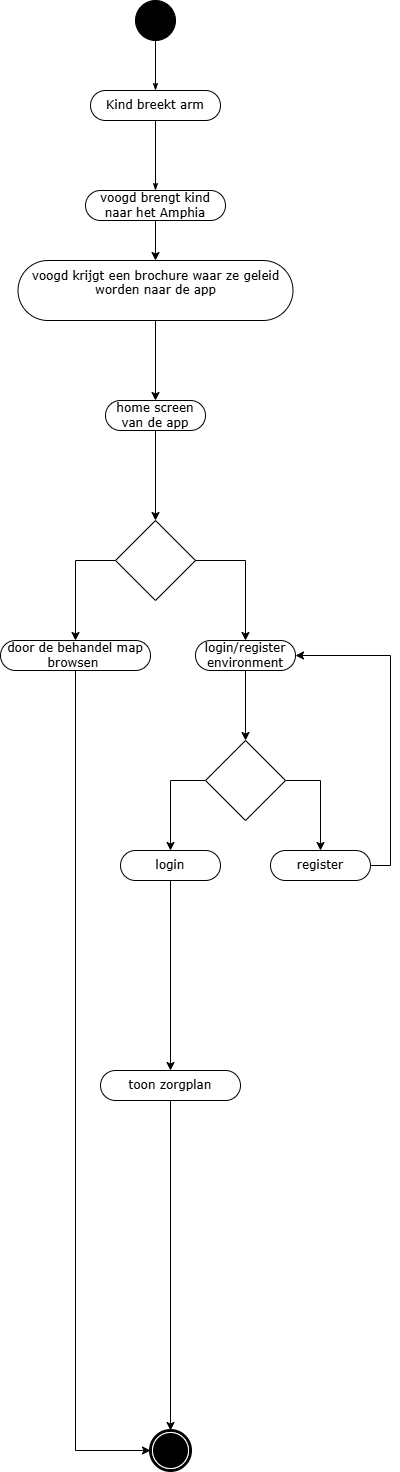

The diagram above was exported from draw.io. Its source (the exported page's mxGraphModel, read from the mxfile embedded in the PNG):
<mxGraphModel dx="3090" dy="3618" grid="1" gridSize="10" guides="1" tooltips="1" connect="1" arrows="1" fold="1" page="1" pageScale="1" pageWidth="850" pageHeight="1100" background="none" math="0" shadow="0">
  <root>
    <mxCell id="0" />
    <mxCell id="1" parent="0" />
    <mxCell id="60571a20871a0731-4" value="" style="ellipse;whiteSpace=wrap;html=1;rounded=0;shadow=0;comic=0;labelBackgroundColor=none;strokeWidth=1;fillColor=#000000;fontFamily=Verdana;fontSize=12;align=center;" parent="1" vertex="1">
      <mxGeometry x="385" y="-2030" width="40" height="40" as="geometry" />
    </mxCell>
    <mxCell id="1c1d494c118603dd-27" style="edgeStyle=orthogonalEdgeStyle;rounded=0;html=1;labelBackgroundColor=none;startArrow=none;startFill=0;startSize=5;endArrow=classicThin;endFill=1;endSize=5;jettySize=auto;orthogonalLoop=1;strokeWidth=1;fontFamily=Verdana;fontSize=12" parent="1" source="60571a20871a0731-4" target="60571a20871a0731-8" edge="1">
      <mxGeometry relative="1" as="geometry" />
    </mxCell>
    <mxCell id="60571a20871a0731-8" value="Kind breekt arm" style="rounded=1;whiteSpace=wrap;html=1;shadow=0;comic=0;labelBackgroundColor=none;strokeWidth=1;fontFamily=Verdana;fontSize=12;align=center;arcSize=50;" parent="1" vertex="1">
      <mxGeometry x="340" y="-1940" width="130" height="30" as="geometry" />
    </mxCell>
    <mxCell id="S_mSx6IT24Qt2igMgHde-2" value="" style="edgeStyle=orthogonalEdgeStyle;rounded=0;html=1;entryX=0.5;entryY=0;labelBackgroundColor=none;startArrow=none;startFill=0;startSize=5;endArrow=classicThin;endFill=1;endSize=5;jettySize=auto;orthogonalLoop=1;strokeWidth=1;fontFamily=Verdana;fontSize=12" edge="1" parent="1" source="60571a20871a0731-8" target="1c1d494c118603dd-5">
      <mxGeometry relative="1" as="geometry">
        <Array as="points" />
        <mxPoint x="464" y="-1680" as="sourcePoint" />
        <mxPoint x="464" as="targetPoint" />
      </mxGeometry>
    </mxCell>
    <mxCell id="S_mSx6IT24Qt2igMgHde-12" style="edgeStyle=orthogonalEdgeStyle;rounded=0;orthogonalLoop=1;jettySize=auto;html=1;exitX=0.5;exitY=1;exitDx=0;exitDy=0;entryX=0.5;entryY=0;entryDx=0;entryDy=0;" edge="1" parent="1" source="1c1d494c118603dd-5" target="1c1d494c118603dd-18">
      <mxGeometry relative="1" as="geometry" />
    </mxCell>
    <mxCell id="1c1d494c118603dd-5" value="voogd brengt kind naar het Amphia" style="rounded=1;whiteSpace=wrap;html=1;shadow=0;comic=0;labelBackgroundColor=none;strokeWidth=1;fontFamily=Verdana;fontSize=12;align=center;arcSize=50;" parent="1" vertex="1">
      <mxGeometry x="335" y="-1840" width="140" height="30" as="geometry" />
    </mxCell>
    <mxCell id="S_mSx6IT24Qt2igMgHde-18" style="edgeStyle=orthogonalEdgeStyle;rounded=0;orthogonalLoop=1;jettySize=auto;html=1;exitX=0.5;exitY=1;exitDx=0;exitDy=0;entryX=0.5;entryY=0;entryDx=0;entryDy=0;" edge="1" parent="1" source="1c1d494c118603dd-7" target="S_mSx6IT24Qt2igMgHde-17">
      <mxGeometry relative="1" as="geometry" />
    </mxCell>
    <mxCell id="1c1d494c118603dd-7" value="login/register environment" style="rounded=1;whiteSpace=wrap;html=1;shadow=0;comic=0;labelBackgroundColor=none;strokeWidth=1;fontFamily=Verdana;fontSize=12;align=center;arcSize=50;" parent="1" vertex="1">
      <mxGeometry x="445" y="-1390" width="100" height="30" as="geometry" />
    </mxCell>
    <mxCell id="S_mSx6IT24Qt2igMgHde-49" style="edgeStyle=orthogonalEdgeStyle;rounded=0;orthogonalLoop=1;jettySize=auto;html=1;exitX=0.5;exitY=1;exitDx=0;exitDy=0;entryX=0;entryY=0.5;entryDx=0;entryDy=0;" edge="1" parent="1" source="1c1d494c118603dd-8" target="60571a20871a0731-5">
      <mxGeometry relative="1" as="geometry" />
    </mxCell>
    <mxCell id="1c1d494c118603dd-8" value="door de behandel map browsen&amp;nbsp;" style="rounded=1;whiteSpace=wrap;html=1;shadow=0;comic=0;labelBackgroundColor=none;strokeWidth=1;fontFamily=Verdana;fontSize=12;align=center;arcSize=50;" parent="1" vertex="1">
      <mxGeometry x="250" y="-1390" width="150" height="30" as="geometry" />
    </mxCell>
    <mxCell id="S_mSx6IT24Qt2igMgHde-48" style="edgeStyle=orthogonalEdgeStyle;rounded=0;orthogonalLoop=1;jettySize=auto;html=1;exitX=0.5;exitY=1;exitDx=0;exitDy=0;" edge="1" parent="1" source="1c1d494c118603dd-16" target="S_mSx6IT24Qt2igMgHde-46">
      <mxGeometry relative="1" as="geometry" />
    </mxCell>
    <mxCell id="1c1d494c118603dd-16" value="home screen van de app" style="rounded=1;whiteSpace=wrap;html=1;shadow=0;comic=0;labelBackgroundColor=none;strokeWidth=1;fontFamily=Verdana;fontSize=12;align=center;arcSize=50;" parent="1" vertex="1">
      <mxGeometry x="355" y="-1630" width="100" height="30" as="geometry" />
    </mxCell>
    <mxCell id="S_mSx6IT24Qt2igMgHde-6" style="edgeStyle=orthogonalEdgeStyle;rounded=0;orthogonalLoop=1;jettySize=auto;html=1;exitX=0.5;exitY=1;exitDx=0;exitDy=0;" edge="1" parent="1" source="1c1d494c118603dd-16" target="1c1d494c118603dd-16">
      <mxGeometry relative="1" as="geometry" />
    </mxCell>
    <mxCell id="S_mSx6IT24Qt2igMgHde-13" style="edgeStyle=orthogonalEdgeStyle;rounded=0;orthogonalLoop=1;jettySize=auto;html=1;exitX=0.5;exitY=1;exitDx=0;exitDy=0;entryX=0.5;entryY=0;entryDx=0;entryDy=0;" edge="1" parent="1" source="1c1d494c118603dd-18" target="1c1d494c118603dd-16">
      <mxGeometry relative="1" as="geometry" />
    </mxCell>
    <mxCell id="1c1d494c118603dd-18" value="voogd krijgt een brochure waar ze geleid worden naar de app&lt;div&gt;&amp;nbsp;&lt;/div&gt;" style="rounded=1;whiteSpace=wrap;html=1;shadow=0;comic=0;labelBackgroundColor=none;strokeWidth=1;fontFamily=Verdana;fontSize=12;align=center;arcSize=50;" parent="1" vertex="1">
      <mxGeometry x="267.5" y="-1770" width="275" height="60" as="geometry" />
    </mxCell>
    <mxCell id="60571a20871a0731-5" value="" style="shape=mxgraph.bpmn.shape;html=1;verticalLabelPosition=bottom;labelBackgroundColor=#ffffff;verticalAlign=top;perimeter=ellipsePerimeter;outline=end;symbol=terminate;rounded=0;shadow=0;comic=0;strokeWidth=1;fontFamily=Verdana;fontSize=12;align=center;" parent="1" vertex="1">
      <mxGeometry x="400" y="-600" width="40" height="40" as="geometry" />
    </mxCell>
    <mxCell id="S_mSx6IT24Qt2igMgHde-22" style="edgeStyle=orthogonalEdgeStyle;rounded=0;orthogonalLoop=1;jettySize=auto;html=1;exitX=1;exitY=0.5;exitDx=0;exitDy=0;entryX=0.5;entryY=0;entryDx=0;entryDy=0;" edge="1" parent="1" source="S_mSx6IT24Qt2igMgHde-17" target="S_mSx6IT24Qt2igMgHde-19">
      <mxGeometry relative="1" as="geometry" />
    </mxCell>
    <mxCell id="S_mSx6IT24Qt2igMgHde-23" style="edgeStyle=orthogonalEdgeStyle;rounded=0;orthogonalLoop=1;jettySize=auto;html=1;exitX=0;exitY=0.5;exitDx=0;exitDy=0;entryX=0.5;entryY=0;entryDx=0;entryDy=0;" edge="1" parent="1" source="S_mSx6IT24Qt2igMgHde-17" target="S_mSx6IT24Qt2igMgHde-20">
      <mxGeometry relative="1" as="geometry" />
    </mxCell>
    <mxCell id="S_mSx6IT24Qt2igMgHde-17" value="" style="rhombus;whiteSpace=wrap;html=1;" vertex="1" parent="1">
      <mxGeometry x="455" y="-1290" width="80" height="80" as="geometry" />
    </mxCell>
    <mxCell id="S_mSx6IT24Qt2igMgHde-24" style="edgeStyle=orthogonalEdgeStyle;rounded=0;orthogonalLoop=1;jettySize=auto;html=1;exitX=1;exitY=0.5;exitDx=0;exitDy=0;entryX=1;entryY=0.5;entryDx=0;entryDy=0;" edge="1" parent="1" source="S_mSx6IT24Qt2igMgHde-19" target="1c1d494c118603dd-7">
      <mxGeometry relative="1" as="geometry" />
    </mxCell>
    <mxCell id="S_mSx6IT24Qt2igMgHde-19" value="register" style="rounded=1;whiteSpace=wrap;html=1;shadow=0;comic=0;labelBackgroundColor=none;strokeWidth=1;fontFamily=Verdana;fontSize=12;align=center;arcSize=50;" vertex="1" parent="1">
      <mxGeometry x="520" y="-1180" width="100" height="30" as="geometry" />
    </mxCell>
    <mxCell id="S_mSx6IT24Qt2igMgHde-44" style="edgeStyle=orthogonalEdgeStyle;rounded=0;orthogonalLoop=1;jettySize=auto;html=1;entryX=0.5;entryY=0;entryDx=0;entryDy=0;" edge="1" parent="1" source="S_mSx6IT24Qt2igMgHde-20" target="S_mSx6IT24Qt2igMgHde-31">
      <mxGeometry relative="1" as="geometry" />
    </mxCell>
    <mxCell id="S_mSx6IT24Qt2igMgHde-20" value="login" style="rounded=1;whiteSpace=wrap;html=1;shadow=0;comic=0;labelBackgroundColor=none;strokeWidth=1;fontFamily=Verdana;fontSize=12;align=center;arcSize=50;" vertex="1" parent="1">
      <mxGeometry x="370" y="-1180" width="100" height="30" as="geometry" />
    </mxCell>
    <mxCell id="S_mSx6IT24Qt2igMgHde-45" style="edgeStyle=orthogonalEdgeStyle;rounded=0;orthogonalLoop=1;jettySize=auto;html=1;exitX=0.5;exitY=1;exitDx=0;exitDy=0;entryX=0.5;entryY=0;entryDx=0;entryDy=0;" edge="1" parent="1" source="S_mSx6IT24Qt2igMgHde-31" target="60571a20871a0731-5">
      <mxGeometry relative="1" as="geometry" />
    </mxCell>
    <mxCell id="S_mSx6IT24Qt2igMgHde-31" value="toon zorgplan" style="rounded=1;whiteSpace=wrap;html=1;shadow=0;comic=0;labelBackgroundColor=none;strokeWidth=1;fontFamily=Verdana;fontSize=12;align=center;arcSize=50;" vertex="1" parent="1">
      <mxGeometry x="350" y="-960" width="140" height="30" as="geometry" />
    </mxCell>
    <mxCell id="S_mSx6IT24Qt2igMgHde-50" style="edgeStyle=orthogonalEdgeStyle;rounded=0;orthogonalLoop=1;jettySize=auto;html=1;exitX=0;exitY=0.5;exitDx=0;exitDy=0;entryX=0.5;entryY=0;entryDx=0;entryDy=0;" edge="1" parent="1" source="S_mSx6IT24Qt2igMgHde-46" target="1c1d494c118603dd-8">
      <mxGeometry relative="1" as="geometry" />
    </mxCell>
    <mxCell id="S_mSx6IT24Qt2igMgHde-51" style="edgeStyle=orthogonalEdgeStyle;rounded=0;orthogonalLoop=1;jettySize=auto;html=1;exitX=1;exitY=0.5;exitDx=0;exitDy=0;entryX=0.5;entryY=0;entryDx=0;entryDy=0;" edge="1" parent="1" source="S_mSx6IT24Qt2igMgHde-46" target="1c1d494c118603dd-7">
      <mxGeometry relative="1" as="geometry" />
    </mxCell>
    <mxCell id="S_mSx6IT24Qt2igMgHde-46" value="" style="rhombus;whiteSpace=wrap;html=1;" vertex="1" parent="1">
      <mxGeometry x="365" y="-1510" width="80" height="80" as="geometry" />
    </mxCell>
  </root>
</mxGraphModel>